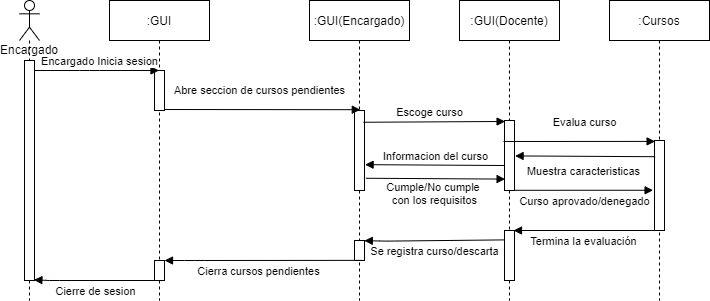

The diagram above was exported from draw.io. Its source (the exported page's mxGraphModel, read from the mxfile embedded in the PNG):
<mxGraphModel dx="734" dy="575" grid="1" gridSize="10" guides="1" tooltips="1" connect="1" arrows="1" fold="1" page="1" pageScale="1" pageWidth="827" pageHeight="1169" background="#ffffff" math="0" shadow="0">
  <root>
    <mxCell id="0" />
    <mxCell id="1" parent="0" />
    <mxCell id="2" value=":GUI" style="shape=umlLifeline;perimeter=lifelinePerimeter;whiteSpace=wrap;html=1;container=1;collapsible=0;recursiveResize=0;outlineConnect=0;" parent="1" vertex="1">
      <mxGeometry x="120" y="20" width="100" height="300" as="geometry" />
    </mxCell>
    <mxCell id="3" value="" style="html=1;points=[];perimeter=orthogonalPerimeter;" parent="2" vertex="1">
      <mxGeometry x="45" y="70" width="10" height="40" as="geometry" />
    </mxCell>
    <mxCell id="4" value="" style="html=1;points=[];perimeter=orthogonalPerimeter;" parent="2" vertex="1">
      <mxGeometry x="45" y="260" width="10" height="20" as="geometry" />
    </mxCell>
    <mxCell id="5" value="Encargado" style="shape=umlLifeline;participant=umlActor;perimeter=lifelinePerimeter;whiteSpace=wrap;html=1;container=1;collapsible=0;recursiveResize=0;verticalAlign=top;spacingTop=36;outlineConnect=0;" parent="1" vertex="1">
      <mxGeometry x="30" y="20" width="20" height="300" as="geometry" />
    </mxCell>
    <mxCell id="6" value="" style="html=1;points=[];perimeter=orthogonalPerimeter;" parent="5" vertex="1">
      <mxGeometry x="5" y="60" width="10" height="220" as="geometry" />
    </mxCell>
    <mxCell id="7" value=":GUI(Encargado)" style="shape=umlLifeline;perimeter=lifelinePerimeter;whiteSpace=wrap;html=1;container=1;collapsible=0;recursiveResize=0;outlineConnect=0;" parent="1" vertex="1">
      <mxGeometry x="320" y="20" width="100" height="300" as="geometry" />
    </mxCell>
    <mxCell id="8" value="" style="html=1;points=[];perimeter=orthogonalPerimeter;" parent="7" vertex="1">
      <mxGeometry x="45" y="110" width="10" height="80" as="geometry" />
    </mxCell>
    <mxCell id="9" value="" style="html=1;points=[];perimeter=orthogonalPerimeter;" parent="7" vertex="1">
      <mxGeometry x="45" y="240" width="10" height="20" as="geometry" />
    </mxCell>
    <mxCell id="10" value=":Cursos" style="shape=umlLifeline;perimeter=lifelinePerimeter;whiteSpace=wrap;html=1;container=1;collapsible=0;recursiveResize=0;outlineConnect=0;" parent="1" vertex="1">
      <mxGeometry x="620" y="20" width="100" height="300" as="geometry" />
    </mxCell>
    <mxCell id="11" value="" style="html=1;points=[];perimeter=orthogonalPerimeter;" parent="10" vertex="1">
      <mxGeometry x="45" y="140" width="10" height="90" as="geometry" />
    </mxCell>
    <mxCell id="12" value="Encargado Inicia sesion" style="html=1;verticalAlign=bottom;endArrow=block;" parent="1" source="6" target="2" edge="1">
      <mxGeometry x="0.0442" width="80" relative="1" as="geometry">
        <mxPoint x="50" y="90" as="sourcePoint" />
        <mxPoint x="170" y="170" as="targetPoint" />
        <Array as="points">
          <mxPoint x="100" y="90" />
        </Array>
        <mxPoint as="offset" />
      </mxGeometry>
    </mxCell>
    <mxCell id="13" value="Abre seccion de cursos pendientes" style="html=1;verticalAlign=bottom;endArrow=block;entryX=0.58;entryY=-0.01;entryDx=0;entryDy=0;entryPerimeter=0;exitX=0.98;exitY=0.975;exitDx=0;exitDy=0;exitPerimeter=0;" parent="1" target="8" edge="1" source="3">
      <mxGeometry x="-0.0323" y="10" width="80" relative="1" as="geometry">
        <mxPoint x="180" y="129" as="sourcePoint" />
        <mxPoint x="274.5" y="130" as="targetPoint" />
        <Array as="points" />
        <mxPoint as="offset" />
      </mxGeometry>
    </mxCell>
    <mxCell id="16" value="Cierra cursos pendientes" style="html=1;verticalAlign=bottom;endArrow=none;endFill=0;startArrow=block;startFill=1;entryX=0.66;entryY=0.993;entryDx=0;entryDy=0;entryPerimeter=0;" parent="1" source="4" target="9" edge="1">
      <mxGeometry x="-0.0393" y="-20" width="80" relative="1" as="geometry">
        <mxPoint x="180" y="270" as="sourcePoint" />
        <mxPoint x="319" y="270" as="targetPoint" />
        <Array as="points">
          <mxPoint x="205" y="280" />
        </Array>
        <mxPoint as="offset" />
      </mxGeometry>
    </mxCell>
    <mxCell id="17" value="Cierre de sesion" style="html=1;verticalAlign=bottom;endArrow=none;endFill=0;startArrow=block;startFill=1;exitX=0.94;exitY=0.997;exitDx=0;exitDy=0;exitPerimeter=0;" parent="1" source="6" edge="1">
      <mxGeometry x="-0.0393" y="-20" width="80" relative="1" as="geometry">
        <mxPoint x="50" y="300" as="sourcePoint" />
        <mxPoint x="174" y="300" as="targetPoint" />
        <Array as="points">
          <mxPoint x="60" y="300" />
        </Array>
        <mxPoint as="offset" />
      </mxGeometry>
    </mxCell>
    <mxCell id="19" value=":GUI(Docente)" style="shape=umlLifeline;perimeter=lifelinePerimeter;whiteSpace=wrap;html=1;container=1;collapsible=0;recursiveResize=0;outlineConnect=0;" parent="1" vertex="1">
      <mxGeometry x="470" y="20" width="100" height="300" as="geometry" />
    </mxCell>
    <mxCell id="20" value="" style="html=1;points=[];perimeter=orthogonalPerimeter;" parent="19" vertex="1">
      <mxGeometry x="45" y="120" width="10" height="70" as="geometry" />
    </mxCell>
    <mxCell id="21" value="" style="html=1;points=[];perimeter=orthogonalPerimeter;" parent="19" vertex="1">
      <mxGeometry x="45" y="230" width="10" height="50" as="geometry" />
    </mxCell>
    <mxCell id="22" value="Escoge curso" style="html=1;verticalAlign=bottom;endArrow=block;entryX=0.06;entryY=0.014;entryDx=0;entryDy=0;entryPerimeter=0;exitX=0.9;exitY=0.147;exitDx=0;exitDy=0;exitPerimeter=0;" parent="1" source="8" target="20" edge="1">
      <mxGeometry x="-0.0678" width="80" relative="1" as="geometry">
        <mxPoint x="390" y="141" as="sourcePoint" />
        <mxPoint x="500" y="140" as="targetPoint" />
        <Array as="points" />
        <mxPoint as="offset" />
      </mxGeometry>
    </mxCell>
    <mxCell id="24" value="Evalua curso" style="html=1;verticalAlign=bottom;endArrow=block;entryX=0.06;entryY=0.01;entryDx=0;entryDy=0;entryPerimeter=0;" parent="1" edge="1" target="11">
      <mxGeometry x="0.0709" y="10" width="80" relative="1" as="geometry">
        <mxPoint x="514" y="161" as="sourcePoint" />
        <mxPoint x="657" y="181" as="targetPoint" />
        <Array as="points" />
        <mxPoint as="offset" />
      </mxGeometry>
    </mxCell>
    <mxCell id="25" value="Termina la evaluación" style="html=1;verticalAlign=bottom;endArrow=none;endFill=0;startArrow=block;startFill=1;entryX=0.5;entryY=1;entryDx=0;entryDy=0;entryPerimeter=0;" parent="1" target="11" edge="1">
      <mxGeometry x="-0.0393" y="-20" width="80" relative="1" as="geometry">
        <mxPoint x="524" y="250" as="sourcePoint" />
        <mxPoint x="716.5999999999999" y="239.99999999999997" as="targetPoint" />
        <Array as="points" />
        <mxPoint as="offset" />
      </mxGeometry>
    </mxCell>
    <mxCell id="26" value="Se registra curso/descarta" style="html=1;verticalAlign=bottom;endArrow=none;endFill=0;startArrow=block;startFill=1;entryX=-0.06;entryY=0.188;entryDx=0;entryDy=0;entryPerimeter=0;exitX=0.98;exitY=0.01;exitDx=0;exitDy=0;exitPerimeter=0;" parent="1" source="9" edge="1" target="21">
      <mxGeometry x="0.0027" y="-20" width="80" relative="1" as="geometry">
        <mxPoint x="390" y="270" as="sourcePoint" />
        <mxPoint x="480" y="260" as="targetPoint" />
        <Array as="points">
          <mxPoint x="397.6" y="260.61" />
        </Array>
        <mxPoint as="offset" />
      </mxGeometry>
    </mxCell>
    <mxCell id="28" value="Muestra caracteristicas" style="html=1;verticalAlign=bottom;endArrow=none;endFill=0;startArrow=block;startFill=1;exitX=1.06;exitY=0.506;exitDx=0;exitDy=0;exitPerimeter=0;entryX=0.06;entryY=0.18;entryDx=0;entryDy=0;entryPerimeter=0;" edge="1" parent="1" source="20" target="11">
      <mxGeometry x="-0.008" y="-24" width="80" relative="1" as="geometry">
        <mxPoint x="530" y="190" as="sourcePoint" />
        <mxPoint x="640" y="178" as="targetPoint" />
        <Array as="points" />
        <mxPoint as="offset" />
      </mxGeometry>
    </mxCell>
    <mxCell id="29" value="Informacion del curso" style="html=1;verticalAlign=bottom;endArrow=none;endFill=0;startArrow=block;startFill=1;entryX=0.02;entryY=0.643;entryDx=0;entryDy=0;entryPerimeter=0;exitX=1.06;exitY=0.677;exitDx=0;exitDy=0;exitPerimeter=0;" edge="1" parent="1" source="8" target="20">
      <mxGeometry x="0.0061" width="80" relative="1" as="geometry">
        <mxPoint x="380" y="179" as="sourcePoint" />
        <mxPoint x="490" y="180" as="targetPoint" />
        <Array as="points" />
        <mxPoint as="offset" />
      </mxGeometry>
    </mxCell>
    <mxCell id="30" value="Cumple/No cumple &lt;br&gt;con los requisitos" style="html=1;verticalAlign=bottom;endArrow=block;exitX=1.14;exitY=0.847;exitDx=0;exitDy=0;exitPerimeter=0;entryX=0.06;entryY=0.837;entryDx=0;entryDy=0;entryPerimeter=0;" edge="1" parent="1" source="8" target="20">
      <mxGeometry x="-0.0031" y="-31" width="80" relative="1" as="geometry">
        <mxPoint x="390" y="199" as="sourcePoint" />
        <mxPoint x="500" y="199" as="targetPoint" />
        <Array as="points" />
        <mxPoint as="offset" />
      </mxGeometry>
    </mxCell>
    <mxCell id="31" value="Curso aprovado/denegado" style="html=1;verticalAlign=bottom;endArrow=block;exitX=0.98;exitY=0.997;exitDx=0;exitDy=0;exitPerimeter=0;entryX=-0.14;entryY=0.553;entryDx=0;entryDy=0;entryPerimeter=0;" edge="1" parent="1" source="20" target="11">
      <mxGeometry x="0.0107" y="-20" width="80" relative="1" as="geometry">
        <mxPoint x="540" y="211" as="sourcePoint" />
        <mxPoint x="650" y="208" as="targetPoint" />
        <Array as="points" />
        <mxPoint as="offset" />
      </mxGeometry>
    </mxCell>
  </root>
</mxGraphModel>